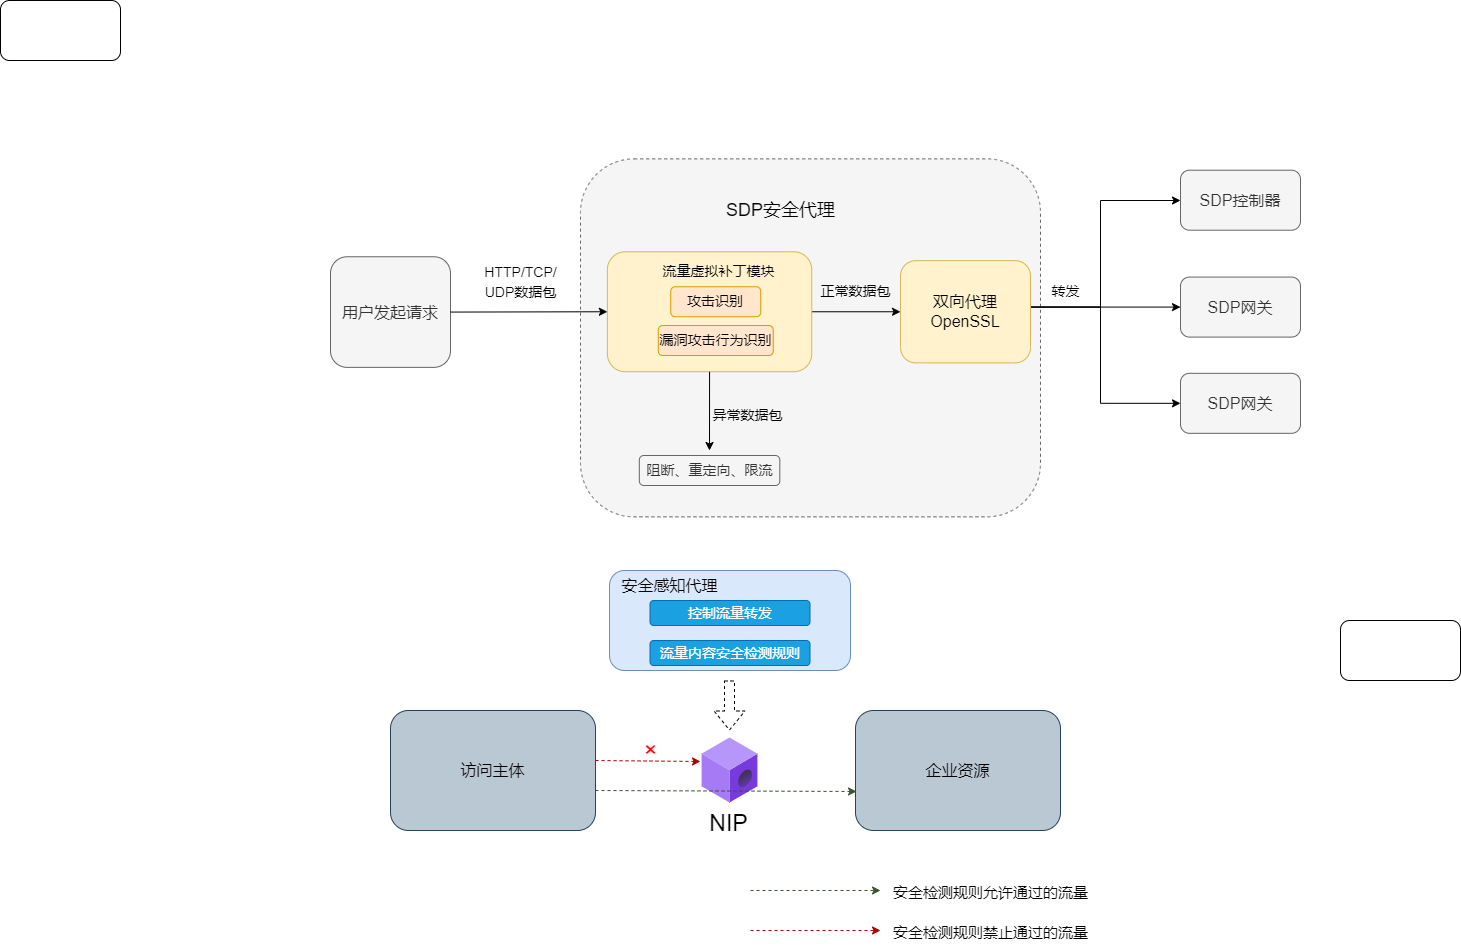

The diagram above was exported from draw.io. Its source (the exported page's mxGraphModel, read from the mxfile embedded in the PNG):
<mxGraphModel dx="2261" dy="756" grid="1" gridSize="10" guides="1" tooltips="1" connect="1" arrows="1" fold="1" page="1" pageScale="1" pageWidth="827" pageHeight="1169" math="0" shadow="0">
  <root>
    <mxCell id="0" />
    <mxCell id="1" parent="0" />
    <mxCell id="y53rjhbDDVfvyo2p8DLT-1" value="" style="rounded=1;whiteSpace=wrap;html=1;dashed=1;fillColor=#f5f5f5;fontColor=#333333;strokeColor=#666666;" vertex="1" parent="1">
      <mxGeometry x="290" y="258.36" width="460" height="358" as="geometry" />
    </mxCell>
    <mxCell id="vpKQe8zmi4VBYWa57VzI-15" style="edgeStyle=orthogonalEdgeStyle;rounded=0;orthogonalLoop=1;jettySize=auto;html=1;exitX=1;exitY=0.5;exitDx=0;exitDy=0;fontSize=16;" parent="1" target="vpKQe8zmi4VBYWa57VzI-3" edge="1">
      <mxGeometry relative="1" as="geometry">
        <mxPoint x="740" y="406.57" as="sourcePoint" />
        <Array as="points">
          <mxPoint x="810" y="407" />
          <mxPoint x="810" y="300" />
        </Array>
      </mxGeometry>
    </mxCell>
    <mxCell id="vpKQe8zmi4VBYWa57VzI-16" style="edgeStyle=orthogonalEdgeStyle;rounded=0;orthogonalLoop=1;jettySize=auto;html=1;exitX=1;exitY=0.5;exitDx=0;exitDy=0;entryX=0;entryY=0.5;entryDx=0;entryDy=0;fontSize=16;" parent="1" target="vpKQe8zmi4VBYWa57VzI-7" edge="1">
      <mxGeometry relative="1" as="geometry">
        <mxPoint x="740" y="406.57" as="sourcePoint" />
      </mxGeometry>
    </mxCell>
    <mxCell id="vpKQe8zmi4VBYWa57VzI-17" style="edgeStyle=orthogonalEdgeStyle;rounded=0;orthogonalLoop=1;jettySize=auto;html=1;exitX=1;exitY=0.5;exitDx=0;exitDy=0;entryX=0;entryY=0.5;entryDx=0;entryDy=0;fontSize=16;" parent="1" target="vpKQe8zmi4VBYWa57VzI-8" edge="1">
      <mxGeometry relative="1" as="geometry">
        <mxPoint x="740" y="406.57" as="sourcePoint" />
        <Array as="points">
          <mxPoint x="810" y="407" />
          <mxPoint x="810" y="503" />
        </Array>
      </mxGeometry>
    </mxCell>
    <mxCell id="3g3VWqxKu-mpggrW7DBW-1" value="&lt;font style=&quot;font-size: 16px;&quot;&gt;双向代理&lt;br&gt;OpenSSL&lt;br&gt;&lt;/font&gt;" style="rounded=1;whiteSpace=wrap;html=1;rotation=0;direction=north;fillColor=#fff2cc;strokeColor=#d6b656;" parent="1" vertex="1">
      <mxGeometry x="610" y="360.16" width="130" height="102.2" as="geometry" />
    </mxCell>
    <mxCell id="y53rjhbDDVfvyo2p8DLT-2" style="edgeStyle=orthogonalEdgeStyle;rounded=0;orthogonalLoop=1;jettySize=auto;html=1;exitX=0.5;exitY=0;exitDx=0;exitDy=0;entryX=0.5;entryY=0;entryDx=0;entryDy=0;" edge="1" parent="1" source="3g3VWqxKu-mpggrW7DBW-4" target="3g3VWqxKu-mpggrW7DBW-1">
      <mxGeometry relative="1" as="geometry" />
    </mxCell>
    <mxCell id="3g3VWqxKu-mpggrW7DBW-4" value="" style="rounded=1;whiteSpace=wrap;html=1;rotation=90;fillColor=#fff2cc;strokeColor=#d6b656;" parent="1" vertex="1">
      <mxGeometry x="359.07" y="309.07" width="120" height="204.38" as="geometry" />
    </mxCell>
    <mxCell id="3g3VWqxKu-mpggrW7DBW-9" value="&lt;font style=&quot;font-size: 16px;&quot;&gt;用户发起请求&lt;/font&gt;" style="rounded=1;whiteSpace=wrap;html=1;fillColor=#f5f5f5;fontColor=#333333;strokeColor=#666666;" parent="1" vertex="1">
      <mxGeometry x="40" y="356.26" width="120" height="110.61" as="geometry" />
    </mxCell>
    <mxCell id="3g3VWqxKu-mpggrW7DBW-13" value="&lt;font style=&quot;font-size: 14px;&quot;&gt;HTTP/TCP/&lt;br&gt;UDP数据包&lt;/font&gt;" style="text;html=1;align=center;verticalAlign=middle;resizable=0;points=[];autosize=1;strokeColor=none;fillColor=none;fontSize=16;" parent="1" vertex="1">
      <mxGeometry x="180" y="356.26" width="100" height="50" as="geometry" />
    </mxCell>
    <mxCell id="3g3VWqxKu-mpggrW7DBW-20" value="攻击识别" style="rounded=1;whiteSpace=wrap;html=1;fontSize=14;fillColor=#ffe6cc;strokeColor=#d79b00;" parent="1" vertex="1">
      <mxGeometry x="380.25" y="386.26" width="90" height="30" as="geometry" />
    </mxCell>
    <mxCell id="3g3VWqxKu-mpggrW7DBW-21" value="漏洞攻击行为识别" style="rounded=1;whiteSpace=wrap;html=1;fontSize=14;fillColor=#ffe6cc;strokeColor=#d79b00;" parent="1" vertex="1">
      <mxGeometry x="367.75" y="425" width="115" height="30" as="geometry" />
    </mxCell>
    <mxCell id="3g3VWqxKu-mpggrW7DBW-22" value="" style="endArrow=classic;html=1;rounded=0;fontSize=14;exitX=1;exitY=0.5;exitDx=0;exitDy=0;" parent="1" source="3g3VWqxKu-mpggrW7DBW-4" edge="1">
      <mxGeometry width="50" height="50" relative="1" as="geometry">
        <mxPoint x="545" y="570" as="sourcePoint" />
        <mxPoint x="419" y="550" as="targetPoint" />
      </mxGeometry>
    </mxCell>
    <mxCell id="3g3VWqxKu-mpggrW7DBW-25" value="阻断、重定向、限流" style="rounded=1;whiteSpace=wrap;html=1;fontSize=14;fillColor=#f5f5f5;fontColor=#333333;strokeColor=#666666;" parent="1" vertex="1">
      <mxGeometry x="348.82" y="555" width="140.5" height="30" as="geometry" />
    </mxCell>
    <mxCell id="3g3VWqxKu-mpggrW7DBW-28" value="正常数据包" style="text;html=1;align=center;verticalAlign=middle;resizable=0;points=[];autosize=1;strokeColor=none;fillColor=none;fontSize=14;" parent="1" vertex="1">
      <mxGeometry x="520" y="376.26" width="90" height="30" as="geometry" />
    </mxCell>
    <mxCell id="3g3VWqxKu-mpggrW7DBW-29" value="流量虚拟补丁模块" style="text;html=1;align=center;verticalAlign=middle;resizable=0;points=[];autosize=1;strokeColor=none;fillColor=none;fontSize=14;" parent="1" vertex="1">
      <mxGeometry x="357.75" y="356.26" width="140" height="30" as="geometry" />
    </mxCell>
    <mxCell id="3g3VWqxKu-mpggrW7DBW-30" value="" style="rounded=1;whiteSpace=wrap;html=1;fontSize=14;fillColor=#dae8fc;strokeColor=#6c8ebf;" parent="1" vertex="1">
      <mxGeometry x="319" y="670" width="241" height="100" as="geometry" />
    </mxCell>
    <mxCell id="3g3VWqxKu-mpggrW7DBW-31" value="流量内容安全检测规则" style="rounded=1;whiteSpace=wrap;html=1;fontSize=14;fillColor=#1ba1e2;fontColor=#ffffff;strokeColor=#006EAF;" parent="1" vertex="1">
      <mxGeometry x="359.5" y="740" width="160" height="25" as="geometry" />
    </mxCell>
    <mxCell id="3g3VWqxKu-mpggrW7DBW-33" value="控制流量转发" style="rounded=1;whiteSpace=wrap;html=1;fontSize=14;fillColor=#1ba1e2;fontColor=#ffffff;strokeColor=#006EAF;" parent="1" vertex="1">
      <mxGeometry x="359.5" y="700" width="160" height="25" as="geometry" />
    </mxCell>
    <mxCell id="3g3VWqxKu-mpggrW7DBW-34" value="&lt;font style=&quot;font-size: 16px;&quot;&gt;安全感知代理&lt;/font&gt;" style="text;html=1;align=center;verticalAlign=middle;resizable=0;points=[];autosize=1;strokeColor=none;fillColor=none;fontSize=14;" parent="1" vertex="1">
      <mxGeometry x="319" y="670" width="120" height="30" as="geometry" />
    </mxCell>
    <mxCell id="3g3VWqxKu-mpggrW7DBW-35" value="访问主体" style="rounded=1;whiteSpace=wrap;html=1;fontSize=16;fillColor=#bac8d3;strokeColor=#23445d;" parent="1" vertex="1">
      <mxGeometry x="100" y="810" width="205" height="120" as="geometry" />
    </mxCell>
    <mxCell id="3g3VWqxKu-mpggrW7DBW-36" value="企业资源" style="rounded=1;whiteSpace=wrap;html=1;fontSize=16;fillColor=#bac8d3;strokeColor=#23445d;" parent="1" vertex="1">
      <mxGeometry x="565" y="810" width="205" height="120" as="geometry" />
    </mxCell>
    <mxCell id="3g3VWqxKu-mpggrW7DBW-37" value="" style="aspect=fixed;html=1;points=[];align=center;image;fontSize=12;image=img/lib/azure2/blockchain/ABS_Member.svg;" parent="1" vertex="1">
      <mxGeometry x="411.5" y="837.5" width="56.00000000000001" height="65" as="geometry" />
    </mxCell>
    <mxCell id="3g3VWqxKu-mpggrW7DBW-43" value="" style="endArrow=classic;html=1;rounded=0;fontSize=16;exitX=0.732;exitY=0.833;exitDx=0;exitDy=0;exitPerimeter=0;entryX=0.005;entryY=0.675;entryDx=0;entryDy=0;entryPerimeter=0;dashed=1;fillColor=#6d8764;strokeColor=#3A5431;" parent="1" target="3g3VWqxKu-mpggrW7DBW-36" edge="1">
      <mxGeometry width="50" height="50" relative="1" as="geometry">
        <mxPoint x="305" y="890" as="sourcePoint" />
        <mxPoint x="474.94000000000005" y="890.04" as="targetPoint" />
      </mxGeometry>
    </mxCell>
    <mxCell id="3g3VWqxKu-mpggrW7DBW-45" value="" style="endArrow=classic;html=1;rounded=0;fontSize=16;exitX=0.732;exitY=0.833;exitDx=0;exitDy=0;exitPerimeter=0;dashed=1;fillColor=#e51400;strokeColor=#B20000;" parent="1" edge="1">
      <mxGeometry width="50" height="50" relative="1" as="geometry">
        <mxPoint x="305" y="860" as="sourcePoint" />
        <mxPoint x="410" y="861" as="targetPoint" />
      </mxGeometry>
    </mxCell>
    <mxCell id="3g3VWqxKu-mpggrW7DBW-46" value="&lt;font color=&quot;#ff0000&quot; style=&quot;font-size: 23px;&quot;&gt;×&lt;/font&gt;" style="text;html=1;align=center;verticalAlign=middle;resizable=0;points=[];autosize=1;strokeColor=none;fillColor=none;fontSize=16;" parent="1" vertex="1">
      <mxGeometry x="340" y="830" width="40" height="40" as="geometry" />
    </mxCell>
    <mxCell id="3g3VWqxKu-mpggrW7DBW-47" value="&lt;font color=&quot;#000000&quot;&gt;NIP&lt;/font&gt;" style="text;html=1;align=center;verticalAlign=middle;resizable=0;points=[];autosize=1;strokeColor=none;fillColor=none;fontSize=23;fontColor=#FF0000;" parent="1" vertex="1">
      <mxGeometry x="407.5" y="902.5" width="60" height="40" as="geometry" />
    </mxCell>
    <mxCell id="3g3VWqxKu-mpggrW7DBW-48" value="" style="shape=flexArrow;endArrow=classic;html=1;rounded=0;dashed=1;fontSize=23;fontColor=#000000;" parent="1" edge="1">
      <mxGeometry x="-0.6" y="10" width="50" height="50" relative="1" as="geometry">
        <mxPoint x="439" y="780" as="sourcePoint" />
        <mxPoint x="439" y="830" as="targetPoint" />
        <mxPoint as="offset" />
      </mxGeometry>
    </mxCell>
    <mxCell id="3g3VWqxKu-mpggrW7DBW-49" value="" style="endArrow=classic;html=1;rounded=0;fontSize=16;exitX=0.732;exitY=0.833;exitDx=0;exitDy=0;exitPerimeter=0;dashed=1;fillColor=#6d8764;strokeColor=#3A5431;" parent="1" edge="1">
      <mxGeometry width="50" height="50" relative="1" as="geometry">
        <mxPoint x="460" y="990" as="sourcePoint" />
        <mxPoint x="590" y="990" as="targetPoint" />
      </mxGeometry>
    </mxCell>
    <mxCell id="3g3VWqxKu-mpggrW7DBW-51" value="" style="endArrow=classic;html=1;rounded=0;fontSize=16;exitX=0.732;exitY=0.833;exitDx=0;exitDy=0;exitPerimeter=0;dashed=1;fillColor=#e51400;strokeColor=#B20000;" parent="1" edge="1">
      <mxGeometry width="50" height="50" relative="1" as="geometry">
        <mxPoint x="460" y="1030" as="sourcePoint" />
        <mxPoint x="590" y="1030" as="targetPoint" />
      </mxGeometry>
    </mxCell>
    <mxCell id="3g3VWqxKu-mpggrW7DBW-52" value="&lt;font style=&quot;font-size: 15px;&quot;&gt;安全检测规则允许通过的流量&lt;/font&gt;" style="text;html=1;align=center;verticalAlign=middle;resizable=0;points=[];autosize=1;strokeColor=none;fillColor=none;fontSize=23;fontColor=#000000;" parent="1" vertex="1">
      <mxGeometry x="590" y="970" width="220" height="40" as="geometry" />
    </mxCell>
    <mxCell id="3g3VWqxKu-mpggrW7DBW-53" value="&lt;font style=&quot;font-size: 15px;&quot;&gt;安全检测规则禁止通过的流量&lt;/font&gt;" style="text;html=1;align=center;verticalAlign=middle;resizable=0;points=[];autosize=1;strokeColor=none;fillColor=none;fontSize=23;fontColor=#000000;" parent="1" vertex="1">
      <mxGeometry x="590" y="1010" width="220" height="40" as="geometry" />
    </mxCell>
    <mxCell id="3g3VWqxKu-mpggrW7DBW-60" value="异常数据包" style="text;html=1;align=center;verticalAlign=middle;resizable=0;points=[];autosize=1;strokeColor=none;fillColor=none;fontSize=14;" parent="1" vertex="1">
      <mxGeometry x="411.5" y="500.00000000000006" width="90" height="30" as="geometry" />
    </mxCell>
    <mxCell id="vpKQe8zmi4VBYWa57VzI-2" value="" style="rounded=1;whiteSpace=wrap;html=1;fontSize=16;" parent="1" vertex="1">
      <mxGeometry x="-290" y="100" width="120" height="60" as="geometry" />
    </mxCell>
    <mxCell id="vpKQe8zmi4VBYWa57VzI-3" value="SDP控制器" style="rounded=1;whiteSpace=wrap;html=1;fontSize=16;fillColor=#f5f5f5;fontColor=#333333;strokeColor=#666666;" parent="1" vertex="1">
      <mxGeometry x="890" y="269.7" width="120" height="60" as="geometry" />
    </mxCell>
    <mxCell id="vpKQe8zmi4VBYWa57VzI-7" value="SDP网关" style="rounded=1;whiteSpace=wrap;html=1;fontSize=16;fillColor=#f5f5f5;fontColor=#333333;strokeColor=#666666;" parent="1" vertex="1">
      <mxGeometry x="890" y="376.57" width="120" height="60" as="geometry" />
    </mxCell>
    <mxCell id="vpKQe8zmi4VBYWa57VzI-8" value="SDP网关" style="rounded=1;whiteSpace=wrap;html=1;fontSize=16;fillColor=#f5f5f5;fontColor=#333333;strokeColor=#666666;" parent="1" vertex="1">
      <mxGeometry x="890" y="472.82" width="120" height="60" as="geometry" />
    </mxCell>
    <mxCell id="vpKQe8zmi4VBYWa57VzI-9" value="" style="rounded=1;whiteSpace=wrap;html=1;fontSize=16;" parent="1" vertex="1">
      <mxGeometry x="1050" y="720" width="120" height="60" as="geometry" />
    </mxCell>
    <mxCell id="vpKQe8zmi4VBYWa57VzI-12" value="" style="endArrow=classic;html=1;rounded=0;fontSize=16;exitX=1;exitY=0.5;exitDx=0;exitDy=0;entryX=0.5;entryY=1;entryDx=0;entryDy=0;" parent="1" source="3g3VWqxKu-mpggrW7DBW-9" edge="1" target="3g3VWqxKu-mpggrW7DBW-4">
      <mxGeometry width="50" height="50" relative="1" as="geometry">
        <mxPoint x="-70" y="690" as="sourcePoint" />
        <mxPoint x="160" y="415" as="targetPoint" />
      </mxGeometry>
    </mxCell>
    <mxCell id="y53rjhbDDVfvyo2p8DLT-3" value="&lt;font style=&quot;font-size: 18px;&quot;&gt;SDP安全代理&lt;/font&gt;" style="text;html=1;align=center;verticalAlign=middle;resizable=0;points=[];autosize=1;strokeColor=none;fillColor=none;" vertex="1" parent="1">
      <mxGeometry x="425" y="289.7" width="130" height="40" as="geometry" />
    </mxCell>
    <mxCell id="y53rjhbDDVfvyo2p8DLT-4" value="&lt;font style=&quot;font-size: 14px;&quot;&gt;转发&lt;/font&gt;" style="text;html=1;align=center;verticalAlign=middle;resizable=0;points=[];autosize=1;strokeColor=none;fillColor=none;" vertex="1" parent="1">
      <mxGeometry x="750" y="376.26" width="50" height="30" as="geometry" />
    </mxCell>
  </root>
</mxGraphModel>